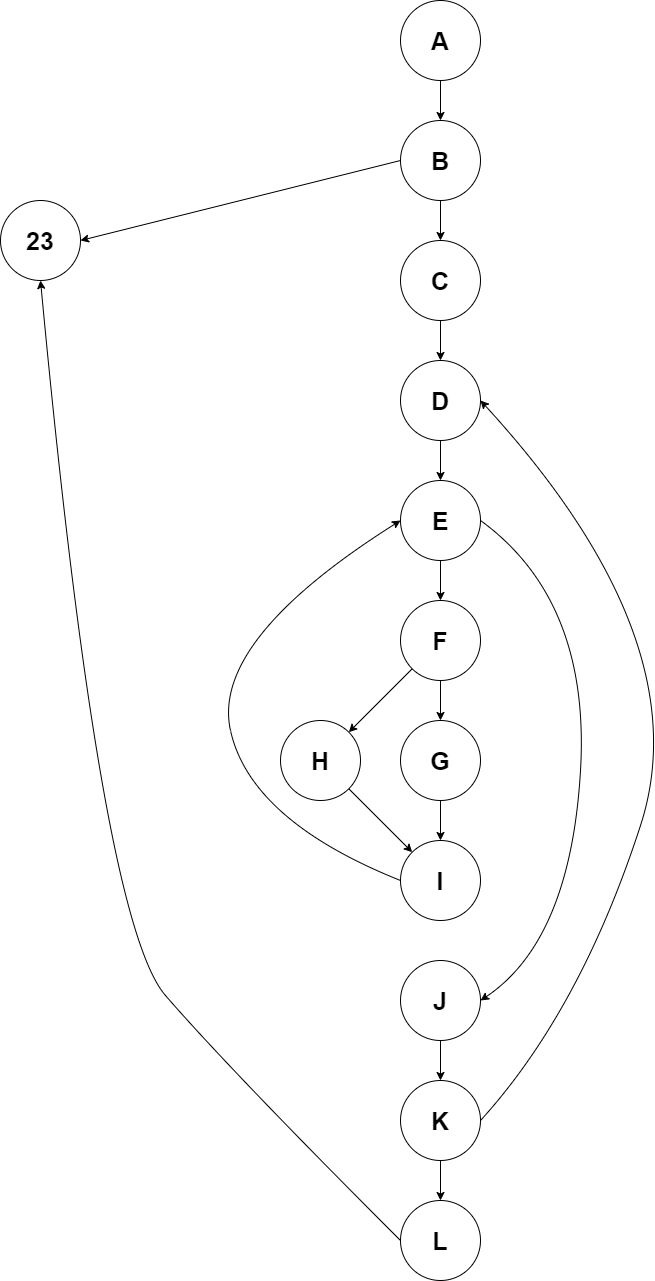

The diagram above was exported from draw.io. Its source (the exported page's mxGraphModel, read from the mxfile embedded in the PNG):
<mxGraphModel dx="1422" dy="737" grid="1" gridSize="10" guides="1" tooltips="1" connect="1" arrows="1" fold="1" page="1" pageScale="1" pageWidth="827" pageHeight="1169" math="0" shadow="0">
  <root>
    <mxCell id="0" />
    <mxCell id="1" parent="0" />
    <mxCell id="zAtK9j4gzouM3rvtviAr-1" value="A" style="ellipse;whiteSpace=wrap;html=1;aspect=fixed;fontSize=25;fontStyle=1" parent="1" vertex="1">
      <mxGeometry x="440" y="40" width="80" height="80" as="geometry" />
    </mxCell>
    <mxCell id="zAtK9j4gzouM3rvtviAr-2" value="B" style="ellipse;whiteSpace=wrap;html=1;aspect=fixed;fontSize=25;fontStyle=1" parent="1" vertex="1">
      <mxGeometry x="440" y="160" width="80" height="80" as="geometry" />
    </mxCell>
    <mxCell id="zAtK9j4gzouM3rvtviAr-3" value="C" style="ellipse;whiteSpace=wrap;html=1;aspect=fixed;fontSize=25;fontStyle=1" parent="1" vertex="1">
      <mxGeometry x="440" y="280" width="80" height="80" as="geometry" />
    </mxCell>
    <mxCell id="zAtK9j4gzouM3rvtviAr-4" value="23" style="ellipse;whiteSpace=wrap;html=1;aspect=fixed;fontSize=25;fontStyle=1" parent="1" vertex="1">
      <mxGeometry x="40" y="240" width="80" height="80" as="geometry" />
    </mxCell>
    <mxCell id="zAtK9j4gzouM3rvtviAr-5" value="D" style="ellipse;whiteSpace=wrap;html=1;aspect=fixed;fontSize=25;fontStyle=1" parent="1" vertex="1">
      <mxGeometry x="440" y="400" width="80" height="80" as="geometry" />
    </mxCell>
    <mxCell id="zAtK9j4gzouM3rvtviAr-6" value="E" style="ellipse;whiteSpace=wrap;html=1;aspect=fixed;fontSize=25;fontStyle=1" parent="1" vertex="1">
      <mxGeometry x="440" y="520" width="80" height="80" as="geometry" />
    </mxCell>
    <mxCell id="zAtK9j4gzouM3rvtviAr-7" value="F" style="ellipse;whiteSpace=wrap;html=1;aspect=fixed;fontSize=25;fontStyle=1" parent="1" vertex="1">
      <mxGeometry x="440" y="640" width="80" height="80" as="geometry" />
    </mxCell>
    <mxCell id="zAtK9j4gzouM3rvtviAr-8" value="H" style="ellipse;whiteSpace=wrap;html=1;aspect=fixed;fontSize=25;fontStyle=1" parent="1" vertex="1">
      <mxGeometry x="320" y="760" width="80" height="80" as="geometry" />
    </mxCell>
    <mxCell id="zAtK9j4gzouM3rvtviAr-9" value="G" style="ellipse;whiteSpace=wrap;html=1;aspect=fixed;fontSize=25;fontStyle=1" parent="1" vertex="1">
      <mxGeometry x="440" y="760" width="80" height="80" as="geometry" />
    </mxCell>
    <mxCell id="zAtK9j4gzouM3rvtviAr-10" value="I" style="ellipse;whiteSpace=wrap;html=1;aspect=fixed;fontSize=25;fontStyle=1" parent="1" vertex="1">
      <mxGeometry x="440" y="880" width="80" height="80" as="geometry" />
    </mxCell>
    <mxCell id="zAtK9j4gzouM3rvtviAr-11" value="J" style="ellipse;whiteSpace=wrap;html=1;aspect=fixed;fontSize=25;fontStyle=1" parent="1" vertex="1">
      <mxGeometry x="440" y="1000" width="80" height="80" as="geometry" />
    </mxCell>
    <mxCell id="zAtK9j4gzouM3rvtviAr-12" value="K" style="ellipse;whiteSpace=wrap;html=1;aspect=fixed;fontSize=25;fontStyle=1" parent="1" vertex="1">
      <mxGeometry x="440" y="1120" width="80" height="80" as="geometry" />
    </mxCell>
    <mxCell id="zAtK9j4gzouM3rvtviAr-13" value="L" style="ellipse;whiteSpace=wrap;html=1;aspect=fixed;fontSize=25;fontStyle=1" parent="1" vertex="1">
      <mxGeometry x="440" y="1240" width="80" height="80" as="geometry" />
    </mxCell>
    <mxCell id="zAtK9j4gzouM3rvtviAr-16" value="" style="endArrow=classic;html=1;rounded=0;fontSize=25;entryX=0.5;entryY=0;entryDx=0;entryDy=0;exitX=0.5;exitY=1;exitDx=0;exitDy=0;" parent="1" source="zAtK9j4gzouM3rvtviAr-1" target="zAtK9j4gzouM3rvtviAr-2" edge="1">
      <mxGeometry width="50" height="50" relative="1" as="geometry">
        <mxPoint x="450" y="170" as="sourcePoint" />
        <mxPoint x="500" y="120" as="targetPoint" />
      </mxGeometry>
    </mxCell>
    <mxCell id="zAtK9j4gzouM3rvtviAr-17" value="" style="endArrow=classic;html=1;rounded=0;fontSize=25;entryX=0.5;entryY=0;entryDx=0;entryDy=0;exitX=0.5;exitY=1;exitDx=0;exitDy=0;" parent="1" source="zAtK9j4gzouM3rvtviAr-2" target="zAtK9j4gzouM3rvtviAr-3" edge="1">
      <mxGeometry width="50" height="50" relative="1" as="geometry">
        <mxPoint x="460" y="290" as="sourcePoint" />
        <mxPoint x="510" y="240" as="targetPoint" />
      </mxGeometry>
    </mxCell>
    <mxCell id="zAtK9j4gzouM3rvtviAr-18" value="" style="endArrow=classic;html=1;rounded=0;fontSize=25;entryX=0.5;entryY=0;entryDx=0;entryDy=0;exitX=0.5;exitY=1;exitDx=0;exitDy=0;" parent="1" source="zAtK9j4gzouM3rvtviAr-3" target="zAtK9j4gzouM3rvtviAr-5" edge="1">
      <mxGeometry width="50" height="50" relative="1" as="geometry">
        <mxPoint x="460" y="410" as="sourcePoint" />
        <mxPoint x="510" y="360" as="targetPoint" />
      </mxGeometry>
    </mxCell>
    <mxCell id="zAtK9j4gzouM3rvtviAr-19" value="" style="endArrow=classic;html=1;rounded=0;fontSize=25;entryX=0.5;entryY=0;entryDx=0;entryDy=0;exitX=0.5;exitY=1;exitDx=0;exitDy=0;" parent="1" source="zAtK9j4gzouM3rvtviAr-5" target="zAtK9j4gzouM3rvtviAr-6" edge="1">
      <mxGeometry width="50" height="50" relative="1" as="geometry">
        <mxPoint x="460" y="530" as="sourcePoint" />
        <mxPoint x="510" y="480" as="targetPoint" />
      </mxGeometry>
    </mxCell>
    <mxCell id="zAtK9j4gzouM3rvtviAr-20" value="" style="endArrow=classic;html=1;rounded=0;fontSize=25;entryX=0.5;entryY=0;entryDx=0;entryDy=0;exitX=0.5;exitY=1;exitDx=0;exitDy=0;" parent="1" source="zAtK9j4gzouM3rvtviAr-6" target="zAtK9j4gzouM3rvtviAr-7" edge="1">
      <mxGeometry width="50" height="50" relative="1" as="geometry">
        <mxPoint x="450" y="650" as="sourcePoint" />
        <mxPoint x="500" y="600" as="targetPoint" />
      </mxGeometry>
    </mxCell>
    <mxCell id="zAtK9j4gzouM3rvtviAr-21" value="" style="endArrow=classic;html=1;rounded=0;fontSize=25;entryX=0.5;entryY=0;entryDx=0;entryDy=0;exitX=0.5;exitY=1;exitDx=0;exitDy=0;" parent="1" source="zAtK9j4gzouM3rvtviAr-7" target="zAtK9j4gzouM3rvtviAr-9" edge="1">
      <mxGeometry width="50" height="50" relative="1" as="geometry">
        <mxPoint x="450" y="770" as="sourcePoint" />
        <mxPoint x="500" y="720" as="targetPoint" />
      </mxGeometry>
    </mxCell>
    <mxCell id="zAtK9j4gzouM3rvtviAr-22" value="" style="endArrow=classic;html=1;rounded=0;fontSize=25;entryX=0.5;entryY=0;entryDx=0;entryDy=0;exitX=0.5;exitY=1;exitDx=0;exitDy=0;" parent="1" source="zAtK9j4gzouM3rvtviAr-9" target="zAtK9j4gzouM3rvtviAr-10" edge="1">
      <mxGeometry width="50" height="50" relative="1" as="geometry">
        <mxPoint x="450" y="890" as="sourcePoint" />
        <mxPoint x="500" y="840" as="targetPoint" />
      </mxGeometry>
    </mxCell>
    <mxCell id="zAtK9j4gzouM3rvtviAr-24" value="" style="endArrow=classic;html=1;rounded=0;fontSize=25;entryX=0.5;entryY=0;entryDx=0;entryDy=0;exitX=0.5;exitY=1;exitDx=0;exitDy=0;" parent="1" source="zAtK9j4gzouM3rvtviAr-11" target="zAtK9j4gzouM3rvtviAr-12" edge="1">
      <mxGeometry width="50" height="50" relative="1" as="geometry">
        <mxPoint x="450" y="1130" as="sourcePoint" />
        <mxPoint x="500" y="1080" as="targetPoint" />
      </mxGeometry>
    </mxCell>
    <mxCell id="zAtK9j4gzouM3rvtviAr-25" value="" style="endArrow=classic;html=1;rounded=0;fontSize=25;entryX=0.5;entryY=0;entryDx=0;entryDy=0;exitX=0.5;exitY=1;exitDx=0;exitDy=0;" parent="1" source="zAtK9j4gzouM3rvtviAr-12" target="zAtK9j4gzouM3rvtviAr-13" edge="1">
      <mxGeometry width="50" height="50" relative="1" as="geometry">
        <mxPoint x="460" y="1250" as="sourcePoint" />
        <mxPoint x="510" y="1200" as="targetPoint" />
      </mxGeometry>
    </mxCell>
    <mxCell id="zAtK9j4gzouM3rvtviAr-26" value="" style="endArrow=classic;html=1;rounded=0;fontSize=25;entryX=1;entryY=0;entryDx=0;entryDy=0;exitX=0;exitY=1;exitDx=0;exitDy=0;" parent="1" source="zAtK9j4gzouM3rvtviAr-7" target="zAtK9j4gzouM3rvtviAr-8" edge="1">
      <mxGeometry width="50" height="50" relative="1" as="geometry">
        <mxPoint x="360" y="730" as="sourcePoint" />
        <mxPoint x="410" y="680" as="targetPoint" />
      </mxGeometry>
    </mxCell>
    <mxCell id="zAtK9j4gzouM3rvtviAr-27" value="" style="endArrow=classic;html=1;rounded=0;fontSize=25;entryX=0;entryY=0;entryDx=0;entryDy=0;exitX=1;exitY=1;exitDx=0;exitDy=0;" parent="1" source="zAtK9j4gzouM3rvtviAr-8" target="zAtK9j4gzouM3rvtviAr-10" edge="1">
      <mxGeometry width="50" height="50" relative="1" as="geometry">
        <mxPoint x="390" y="830" as="sourcePoint" />
        <mxPoint x="440" y="780" as="targetPoint" />
      </mxGeometry>
    </mxCell>
    <mxCell id="zAtK9j4gzouM3rvtviAr-30" value="" style="curved=1;endArrow=classic;html=1;rounded=0;fontSize=25;exitX=0;exitY=0.5;exitDx=0;exitDy=0;entryX=0;entryY=0.5;entryDx=0;entryDy=0;" parent="1" source="zAtK9j4gzouM3rvtviAr-10" target="zAtK9j4gzouM3rvtviAr-6" edge="1">
      <mxGeometry width="50" height="50" relative="1" as="geometry">
        <mxPoint x="240" y="860" as="sourcePoint" />
        <mxPoint x="290" y="810" as="targetPoint" />
        <Array as="points">
          <mxPoint x="290" y="860" />
          <mxPoint x="250" y="680" />
        </Array>
      </mxGeometry>
    </mxCell>
    <mxCell id="zAtK9j4gzouM3rvtviAr-31" value="" style="curved=1;endArrow=classic;html=1;rounded=0;fontSize=25;exitX=1;exitY=0.5;exitDx=0;exitDy=0;entryX=1;entryY=0.5;entryDx=0;entryDy=0;" parent="1" source="zAtK9j4gzouM3rvtviAr-6" target="zAtK9j4gzouM3rvtviAr-11" edge="1">
      <mxGeometry width="50" height="50" relative="1" as="geometry">
        <mxPoint x="640" y="700" as="sourcePoint" />
        <mxPoint x="600" y="940" as="targetPoint" />
        <Array as="points">
          <mxPoint x="630" y="640" />
          <mxPoint x="610" y="980" />
        </Array>
      </mxGeometry>
    </mxCell>
    <mxCell id="zAtK9j4gzouM3rvtviAr-32" value="" style="curved=1;endArrow=classic;html=1;rounded=0;fontSize=25;exitX=1;exitY=0.5;exitDx=0;exitDy=0;entryX=1;entryY=0.5;entryDx=0;entryDy=0;" parent="1" source="zAtK9j4gzouM3rvtviAr-12" target="zAtK9j4gzouM3rvtviAr-5" edge="1">
      <mxGeometry width="50" height="50" relative="1" as="geometry">
        <mxPoint x="570" y="1180" as="sourcePoint" />
        <mxPoint x="750" y="520" as="targetPoint" />
        <Array as="points">
          <mxPoint x="620" y="1050" />
          <mxPoint x="740" y="680" />
        </Array>
      </mxGeometry>
    </mxCell>
    <mxCell id="zAtK9j4gzouM3rvtviAr-33" value="" style="curved=1;endArrow=classic;html=1;rounded=0;fontSize=25;exitX=0;exitY=0.5;exitDx=0;exitDy=0;entryX=0.5;entryY=1;entryDx=0;entryDy=0;" parent="1" source="zAtK9j4gzouM3rvtviAr-13" target="zAtK9j4gzouM3rvtviAr-4" edge="1">
      <mxGeometry width="50" height="50" relative="1" as="geometry">
        <mxPoint x="190" y="1130" as="sourcePoint" />
        <mxPoint x="240" y="1080" as="targetPoint" />
        <Array as="points">
          <mxPoint x="270" y="1110" />
          <mxPoint x="140" y="960" />
        </Array>
      </mxGeometry>
    </mxCell>
    <mxCell id="zAtK9j4gzouM3rvtviAr-34" value="" style="endArrow=classic;html=1;rounded=0;fontSize=25;exitX=0;exitY=0.5;exitDx=0;exitDy=0;entryX=1;entryY=0.5;entryDx=0;entryDy=0;" parent="1" source="zAtK9j4gzouM3rvtviAr-2" target="zAtK9j4gzouM3rvtviAr-4" edge="1">
      <mxGeometry width="50" height="50" relative="1" as="geometry">
        <mxPoint x="100" y="530" as="sourcePoint" />
        <mxPoint x="150" y="480" as="targetPoint" />
      </mxGeometry>
    </mxCell>
  </root>
</mxGraphModel>